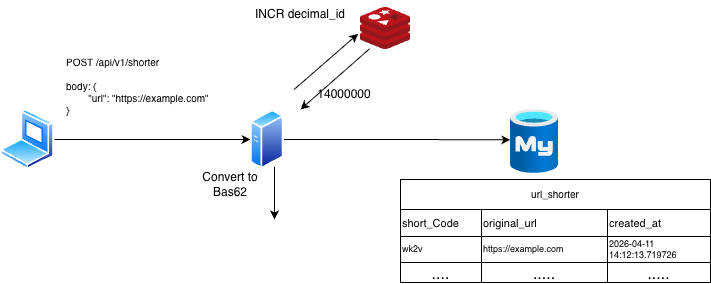

The diagram above was exported from draw.io. Its source (the exported page's mxGraphModel, read from the mxfile embedded in the PNG):
<mxGraphModel dx="727" dy="425" grid="1" gridSize="10" guides="1" tooltips="1" connect="1" arrows="1" fold="1" page="1" pageScale="1" pageWidth="827" pageHeight="1169" math="0" shadow="0">
  <root>
    <mxCell id="0" />
    <mxCell id="1" parent="0" />
    <mxCell id="E6rcbNHftGPVOZSVebXW-4" edge="1" parent="1" source="E6rcbNHftGPVOZSVebXW-2" style="edgeStyle=orthogonalEdgeStyle;rounded=0;orthogonalLoop=1;jettySize=auto;html=1;exitX=1;exitY=0.5;exitDx=0;exitDy=0;entryX=0;entryY=0.5;entryDx=0;entryDy=0;" target="E6rcbNHftGPVOZSVebXW-3">
      <mxGeometry relative="1" as="geometry" />
    </mxCell>
    <mxCell id="E6rcbNHftGPVOZSVebXW-2" parent="1" style="image;aspect=fixed;perimeter=ellipsePerimeter;html=1;align=center;shadow=0;dashed=0;spacingTop=3;image=img/lib/active_directory/laptop_client.svg;" value="" vertex="1">
      <mxGeometry height="60" width="54" x="100" y="140" as="geometry" />
    </mxCell>
    <mxCell id="E6rcbNHftGPVOZSVebXW-13" edge="1" parent="1" source="E6rcbNHftGPVOZSVebXW-3" style="edgeStyle=orthogonalEdgeStyle;rounded=0;orthogonalLoop=1;jettySize=auto;html=1;exitX=0.75;exitY=1;exitDx=0;exitDy=0;">
      <mxGeometry relative="1" as="geometry">
        <mxPoint x="374" y="250" as="targetPoint" />
      </mxGeometry>
    </mxCell>
    <mxCell id="E6rcbNHftGPVOZSVebXW-3" parent="1" style="image;aspect=fixed;perimeter=ellipsePerimeter;html=1;align=center;shadow=0;dashed=0;spacingTop=3;image=img/lib/active_directory/generic_server.svg;" value="" vertex="1">
      <mxGeometry height="60" width="33.6" x="350" y="140" as="geometry" />
    </mxCell>
    <mxCell id="E6rcbNHftGPVOZSVebXW-5" parent="1" style="image;sketch=0;aspect=fixed;html=1;points=[];align=center;fontSize=12;image=img/lib/mscae/Cache_Redis_Product.svg;" value="" vertex="1">
      <mxGeometry height="42" width="50" x="460" y="38" as="geometry" />
    </mxCell>
    <mxCell id="E6rcbNHftGPVOZSVebXW-7" parent="1" style="image;aspect=fixed;html=1;points=[];align=center;fontSize=12;image=img/lib/azure2/databases/Azure_Database_MySQL_Server.svg;" value="" vertex="1">
      <mxGeometry height="64" width="48" x="610" y="140" as="geometry" />
    </mxCell>
    <mxCell id="E6rcbNHftGPVOZSVebXW-8" edge="1" parent="1" source="E6rcbNHftGPVOZSVebXW-3" style="edgeStyle=orthogonalEdgeStyle;rounded=0;orthogonalLoop=1;jettySize=auto;html=1;exitX=1;exitY=0.5;exitDx=0;exitDy=0;entryX=-0.004;entryY=0.474;entryDx=0;entryDy=0;entryPerimeter=0;" target="E6rcbNHftGPVOZSVebXW-7">
      <mxGeometry relative="1" as="geometry" />
    </mxCell>
    <mxCell id="E6rcbNHftGPVOZSVebXW-9" parent="1" style="text;html=1;whiteSpace=wrap;strokeColor=none;fillColor=none;align=left;verticalAlign=top;rounded=0;fontSize=10;" value="POST /api/v1/shorter&lt;br&gt;&lt;br&gt;&lt;div&gt;body: {&lt;/div&gt;&lt;div&gt;&lt;span style=&quot;white-space: pre;&quot;&gt;&#09;&lt;/span&gt;&quot;url&quot;: &quot;https://example.com&quot;&lt;br&gt;&lt;/div&gt;&lt;div&gt;}&lt;/div&gt;" vertex="1">
      <mxGeometry height="60" width="180" x="164" y="80" as="geometry" />
    </mxCell>
    <mxCell id="E6rcbNHftGPVOZSVebXW-10" edge="1" parent="1" style="endArrow=classic;html=1;rounded=0;entryX=-0.047;entryY=0.626;entryDx=0;entryDy=0;entryPerimeter=0;" target="E6rcbNHftGPVOZSVebXW-5" value="">
      <mxGeometry height="50" relative="1" width="50" as="geometry">
        <mxPoint x="393.6" y="120" as="sourcePoint" />
        <mxPoint x="443.6" y="70" as="targetPoint" />
      </mxGeometry>
    </mxCell>
    <mxCell id="E6rcbNHftGPVOZSVebXW-11" edge="1" parent="1" source="E6rcbNHftGPVOZSVebXW-5" style="endArrow=classic;html=1;rounded=0;exitX=0.181;exitY=0.983;exitDx=0;exitDy=0;exitPerimeter=0;" value="">
      <mxGeometry height="50" relative="1" width="50" as="geometry">
        <mxPoint x="414" y="130" as="sourcePoint" />
        <mxPoint x="400" y="140" as="targetPoint" />
      </mxGeometry>
    </mxCell>
    <mxCell id="E6rcbNHftGPVOZSVebXW-12" parent="1" style="text;html=1;whiteSpace=wrap;strokeColor=none;fillColor=none;align=center;verticalAlign=middle;rounded=0;" value="INCR decimal_id" vertex="1">
      <mxGeometry height="30" width="100" x="350" y="30" as="geometry" />
    </mxCell>
    <mxCell id="E6rcbNHftGPVOZSVebXW-14" parent="1" style="text;html=1;whiteSpace=wrap;strokeColor=none;fillColor=none;align=center;verticalAlign=middle;rounded=0;" value="14000000" vertex="1">
      <mxGeometry height="30" width="60" x="414" y="110" as="geometry" />
    </mxCell>
    <mxCell id="E6rcbNHftGPVOZSVebXW-15" parent="1" style="text;html=1;whiteSpace=wrap;strokeColor=none;fillColor=none;align=center;verticalAlign=middle;rounded=0;" value="Convert to Bas62" vertex="1">
      <mxGeometry height="30" width="60" x="300" y="200" as="geometry" />
    </mxCell>
    <mxCell id="E6rcbNHftGPVOZSVebXW-21" parent="1" style="shape=table;startSize=30;container=1;collapsible=0;childLayout=tableLayout;strokeColor=default;fontSize=10;" value="url_shorter" vertex="1">
      <mxGeometry height="103" width="310" x="500" y="210" as="geometry" />
    </mxCell>
    <mxCell id="E6rcbNHftGPVOZSVebXW-22" parent="E6rcbNHftGPVOZSVebXW-21" style="shape=tableRow;horizontal=0;startSize=0;swimlaneHead=0;swimlaneBody=0;strokeColor=inherit;top=0;left=0;bottom=0;right=0;collapsible=0;dropTarget=0;fillColor=none;points=[[0,0.5],[1,0.5]];portConstraint=eastwest;fontSize=16;" value="" vertex="1">
      <mxGeometry height="27" width="310" y="30" as="geometry" />
    </mxCell>
    <mxCell id="E6rcbNHftGPVOZSVebXW-23" parent="E6rcbNHftGPVOZSVebXW-22" style="shape=partialRectangle;html=1;whiteSpace=wrap;connectable=0;strokeColor=inherit;overflow=hidden;fillColor=none;top=0;left=0;bottom=0;right=0;pointerEvents=1;fontSize=11;align=left;" value="short_Code" vertex="1">
      <mxGeometry height="27" width="81" as="geometry">
        <mxRectangle height="27" width="81" as="alternateBounds" />
      </mxGeometry>
    </mxCell>
    <mxCell id="E6rcbNHftGPVOZSVebXW-24" parent="E6rcbNHftGPVOZSVebXW-22" style="shape=partialRectangle;html=1;whiteSpace=wrap;connectable=0;strokeColor=inherit;overflow=hidden;fillColor=none;top=0;left=0;bottom=0;right=0;pointerEvents=1;fontSize=11;align=left;" value="&lt;font&gt;original_url&lt;/font&gt;" vertex="1">
      <mxGeometry height="27" width="126" x="81" as="geometry">
        <mxRectangle height="27" width="126" as="alternateBounds" />
      </mxGeometry>
    </mxCell>
    <mxCell id="E6rcbNHftGPVOZSVebXW-25" parent="E6rcbNHftGPVOZSVebXW-22" style="shape=partialRectangle;html=1;whiteSpace=wrap;connectable=0;strokeColor=inherit;overflow=hidden;fillColor=none;top=0;left=0;bottom=0;right=0;pointerEvents=1;fontSize=11;align=left;" value="&lt;font&gt;created_at&lt;/font&gt;" vertex="1">
      <mxGeometry height="27" width="103" x="207" as="geometry">
        <mxRectangle height="27" width="103" as="alternateBounds" />
      </mxGeometry>
    </mxCell>
    <mxCell id="E6rcbNHftGPVOZSVebXW-26" parent="E6rcbNHftGPVOZSVebXW-21" style="shape=tableRow;horizontal=0;startSize=0;swimlaneHead=0;swimlaneBody=0;strokeColor=inherit;top=0;left=0;bottom=0;right=0;collapsible=0;dropTarget=0;fillColor=none;points=[[0,0.5],[1,0.5]];portConstraint=eastwest;fontSize=16;" value="" vertex="1">
      <mxGeometry height="26" width="310" y="57" as="geometry" />
    </mxCell>
    <mxCell id="E6rcbNHftGPVOZSVebXW-27" parent="E6rcbNHftGPVOZSVebXW-26" style="shape=partialRectangle;html=1;whiteSpace=wrap;connectable=0;strokeColor=inherit;overflow=hidden;fillColor=none;top=0;left=0;bottom=0;right=0;pointerEvents=1;fontSize=9;align=left;" value="wk2v" vertex="1">
      <mxGeometry height="26" width="81" as="geometry">
        <mxRectangle height="26" width="81" as="alternateBounds" />
      </mxGeometry>
    </mxCell>
    <mxCell id="E6rcbNHftGPVOZSVebXW-28" parent="E6rcbNHftGPVOZSVebXW-26" style="shape=partialRectangle;html=1;whiteSpace=wrap;connectable=0;strokeColor=inherit;overflow=hidden;fillColor=none;top=0;left=0;bottom=0;right=0;pointerEvents=1;fontSize=9;align=left;" value="https://example.com" vertex="1">
      <mxGeometry height="26" width="126" x="81" as="geometry">
        <mxRectangle height="26" width="126" as="alternateBounds" />
      </mxGeometry>
    </mxCell>
    <mxCell id="E6rcbNHftGPVOZSVebXW-29" parent="E6rcbNHftGPVOZSVebXW-26" style="shape=partialRectangle;html=1;whiteSpace=wrap;connectable=0;strokeColor=inherit;overflow=hidden;fillColor=none;top=0;left=0;bottom=0;right=0;pointerEvents=1;fontSize=9;align=left;" value="2026-04-11 14:12:13.719726" vertex="1">
      <mxGeometry height="26" width="103" x="207" as="geometry">
        <mxRectangle height="26" width="103" as="alternateBounds" />
      </mxGeometry>
    </mxCell>
    <mxCell id="E6rcbNHftGPVOZSVebXW-30" parent="E6rcbNHftGPVOZSVebXW-21" style="shape=tableRow;horizontal=0;startSize=0;swimlaneHead=0;swimlaneBody=0;strokeColor=inherit;top=0;left=0;bottom=0;right=0;collapsible=0;dropTarget=0;fillColor=none;points=[[0,0.5],[1,0.5]];portConstraint=eastwest;fontSize=16;" value="" vertex="1">
      <mxGeometry height="20" width="310" y="83" as="geometry" />
    </mxCell>
    <mxCell id="E6rcbNHftGPVOZSVebXW-31" parent="E6rcbNHftGPVOZSVebXW-30" style="shape=partialRectangle;html=1;whiteSpace=wrap;connectable=0;strokeColor=inherit;overflow=hidden;fillColor=none;top=0;left=0;bottom=0;right=0;pointerEvents=1;fontSize=16;" value="...." vertex="1">
      <mxGeometry height="20" width="81" as="geometry">
        <mxRectangle height="20" width="81" as="alternateBounds" />
      </mxGeometry>
    </mxCell>
    <mxCell id="E6rcbNHftGPVOZSVebXW-32" parent="E6rcbNHftGPVOZSVebXW-30" style="shape=partialRectangle;html=1;whiteSpace=wrap;connectable=0;strokeColor=inherit;overflow=hidden;fillColor=none;top=0;left=0;bottom=0;right=0;pointerEvents=1;fontSize=16;" value="....." vertex="1">
      <mxGeometry height="20" width="126" x="81" as="geometry">
        <mxRectangle height="20" width="126" as="alternateBounds" />
      </mxGeometry>
    </mxCell>
    <mxCell id="E6rcbNHftGPVOZSVebXW-33" parent="E6rcbNHftGPVOZSVebXW-30" style="shape=partialRectangle;html=1;whiteSpace=wrap;connectable=0;strokeColor=inherit;overflow=hidden;fillColor=none;top=0;left=0;bottom=0;right=0;pointerEvents=1;fontSize=16;" value="....." vertex="1">
      <mxGeometry height="20" width="103" x="207" as="geometry">
        <mxRectangle height="20" width="103" as="alternateBounds" />
      </mxGeometry>
    </mxCell>
  </root>
</mxGraphModel>